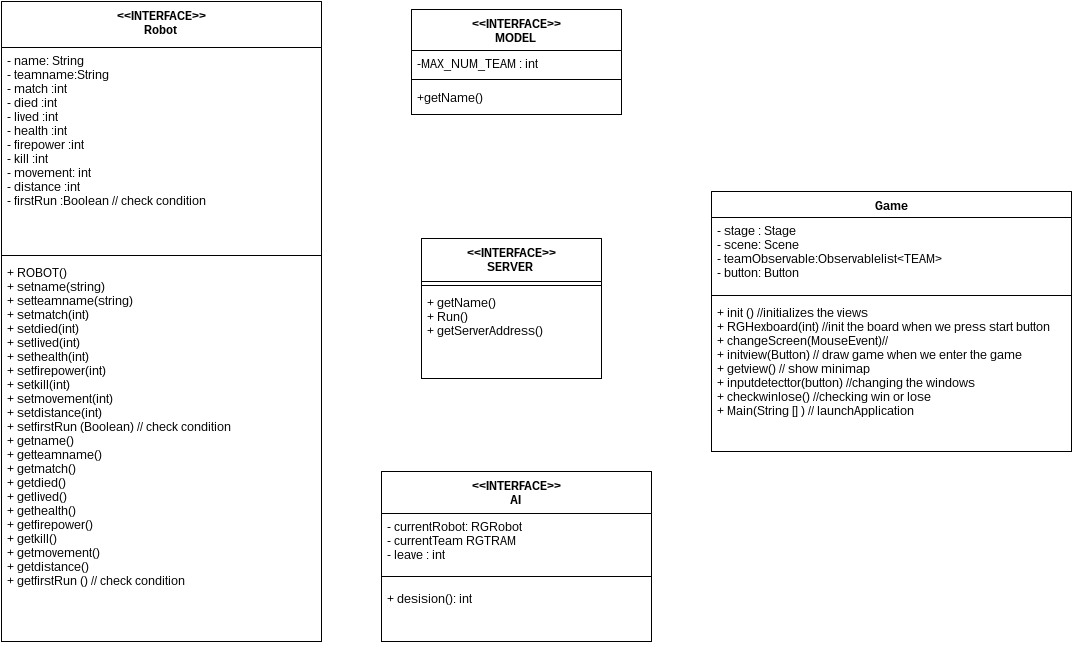

The diagram above was exported from draw.io. Its source (the exported page's mxGraphModel, read from the mxfile embedded in the PNG):
<mxGraphModel dx="2429" dy="692" grid="1" gridSize="10" guides="1" tooltips="1" connect="1" arrows="1" fold="1" page="1" pageScale="1.5" pageWidth="826" pageHeight="1169" background="#ffffff" math="0" shadow="0">
  <root>
    <mxCell id="0" style=";html=1;" />
    <mxCell id="1" style=";html=1;" parent="0" />
    <mxCell id="1152d3605ccaebfb-80" value="&lt;div&gt;&amp;lt;&amp;lt;&lt;span&gt;INTERFACE&lt;/span&gt;&lt;span&gt;&amp;gt;&amp;gt;&lt;/span&gt;&lt;/div&gt;Robot&amp;nbsp;" style="swimlane;html=1;fontStyle=1;align=center;verticalAlign=top;childLayout=stackLayout;horizontal=1;startSize=46;horizontalStack=0;resizeParent=1;resizeLast=0;collapsible=1;marginBottom=0;swimlaneFillColor=#ffffff;" vertex="1" parent="1">
      <mxGeometry x="-40" y="640" width="320" height="640" as="geometry" />
    </mxCell>
    <mxCell id="1152d3605ccaebfb-81" value="- name: String&lt;div&gt;- teamname:String&lt;/div&gt;&lt;div&gt;- match :int&lt;/div&gt;&lt;div&gt;- died :&lt;span&gt;int&lt;/span&gt;&lt;/div&gt;&lt;div&gt;- lived :&lt;span&gt;int&lt;/span&gt;&lt;/div&gt;&lt;div&gt;&lt;span&gt;-&amp;nbsp;&lt;/span&gt;health :&lt;span&gt;int&lt;/span&gt;&lt;/div&gt;&lt;div&gt;&lt;span&gt;-&amp;nbsp;&lt;/span&gt;f&lt;span&gt;irepower :&lt;/span&gt;&lt;span&gt;int&lt;/span&gt;&lt;/div&gt;&lt;div&gt;&lt;span&gt;-&amp;nbsp;&lt;/span&gt;kill :&lt;span&gt;int&lt;/span&gt;&lt;/div&gt;&lt;div&gt;&lt;span&gt;-&amp;nbsp;&lt;/span&gt;movement:&amp;nbsp;&lt;span&gt;int&lt;/span&gt;&lt;/div&gt;&lt;div&gt;&lt;span&gt;-&amp;nbsp;&lt;/span&gt;distance :&lt;span&gt;int&lt;/span&gt;&lt;/div&gt;&lt;div&gt;- firstRun :Boolean // check condition&amp;nbsp;&lt;/div&gt;" style="text;html=1;strokeColor=none;fillColor=none;align=left;verticalAlign=top;spacingLeft=4;spacingRight=4;whiteSpace=wrap;overflow=hidden;rotatable=0;points=[[0,0.5],[1,0.5]];portConstraint=eastwest;" vertex="1" parent="1152d3605ccaebfb-80">
      <mxGeometry y="46" width="320" height="204" as="geometry" />
    </mxCell>
    <mxCell id="1152d3605ccaebfb-82" value="" style="line;html=1;strokeWidth=1;fillColor=none;align=left;verticalAlign=middle;spacingTop=-1;spacingLeft=3;spacingRight=3;rotatable=0;labelPosition=right;points=[];portConstraint=eastwest;" vertex="1" parent="1152d3605ccaebfb-80">
      <mxGeometry y="250" width="320" height="8" as="geometry" />
    </mxCell>
    <mxCell id="1152d3605ccaebfb-83" value="+ ROBOT()&lt;div&gt;+ setname(string)&lt;div&gt;+ setteamname&lt;span&gt;(string)&lt;/span&gt;&lt;/div&gt;&lt;div&gt;+ setmatch&lt;span&gt;(int)&lt;/span&gt;&lt;/div&gt;&lt;div&gt;+ setdied&lt;span&gt;(int)&lt;/span&gt;&lt;/div&gt;&lt;div&gt;+ setlived&lt;span&gt;(int)&lt;/span&gt;&lt;/div&gt;&lt;div&gt;+ sethealth&lt;span&gt;(int)&lt;/span&gt;&lt;/div&gt;&lt;div&gt;+ setfirepower&lt;span&gt;(int)&lt;/span&gt;&lt;/div&gt;&lt;div&gt;+ setkill&lt;span&gt;(int)&lt;/span&gt;&lt;/div&gt;&lt;div&gt;+ setmovement&lt;span&gt;(int)&lt;/span&gt;&lt;/div&gt;&lt;div&gt;+ setdistance&lt;span&gt;(int)&lt;/span&gt;&lt;/div&gt;&lt;div&gt;+ setfirstRun&amp;nbsp;&lt;span&gt;(&lt;/span&gt;&lt;span&gt;Boolean&lt;/span&gt;&lt;span&gt;)&lt;/span&gt;&lt;span&gt;&amp;nbsp;// check condition&amp;nbsp;&lt;/span&gt;&lt;/div&gt;&lt;/div&gt;&lt;div&gt;+ getname()&lt;div&gt;+&amp;nbsp;&lt;span&gt;get&lt;/span&gt;&lt;span&gt;teamname()&lt;/span&gt;&lt;/div&gt;&lt;div&gt;+&amp;nbsp;&lt;span&gt;get&lt;/span&gt;&lt;span&gt;match&lt;/span&gt;&lt;span&gt;()&lt;/span&gt;&lt;/div&gt;&lt;div&gt;+&amp;nbsp;&lt;span&gt;get&lt;/span&gt;&lt;span&gt;died&lt;/span&gt;&lt;span&gt;()&lt;/span&gt;&lt;/div&gt;&lt;div&gt;+&amp;nbsp;&lt;span&gt;get&lt;/span&gt;&lt;span&gt;lived&lt;/span&gt;&lt;span&gt;()&lt;/span&gt;&lt;/div&gt;&lt;div&gt;+&amp;nbsp;&lt;span&gt;get&lt;/span&gt;&lt;span&gt;health&lt;/span&gt;&lt;span&gt;()&lt;/span&gt;&lt;/div&gt;&lt;div&gt;+&amp;nbsp;&lt;span&gt;get&lt;/span&gt;&lt;span&gt;firepower&lt;/span&gt;&lt;span&gt;()&lt;/span&gt;&lt;/div&gt;&lt;div&gt;+&amp;nbsp;&lt;span&gt;get&lt;/span&gt;&lt;span&gt;kill&lt;/span&gt;&lt;span&gt;()&lt;/span&gt;&lt;/div&gt;&lt;div&gt;+&amp;nbsp;&lt;span&gt;get&lt;/span&gt;&lt;span&gt;movement&lt;/span&gt;&lt;span&gt;()&lt;/span&gt;&lt;/div&gt;&lt;div&gt;+&amp;nbsp;&lt;span&gt;get&lt;/span&gt;&lt;span&gt;distance&lt;/span&gt;&lt;span&gt;()&lt;/span&gt;&lt;/div&gt;&lt;div&gt;+&amp;nbsp;&lt;span&gt;get&lt;/span&gt;&lt;span&gt;firstRun&amp;nbsp;&lt;/span&gt;&lt;span&gt;()&lt;/span&gt;&lt;span&gt;&amp;nbsp;// check condition&amp;nbsp;&lt;/span&gt;&lt;/div&gt;&lt;/div&gt;" style="text;html=1;strokeColor=none;fillColor=none;align=left;verticalAlign=top;spacingLeft=4;spacingRight=4;whiteSpace=wrap;overflow=hidden;rotatable=0;points=[[0,0.5],[1,0.5]];portConstraint=eastwest;" vertex="1" parent="1152d3605ccaebfb-80">
      <mxGeometry y="258" width="320" height="382" as="geometry" />
    </mxCell>
    <mxCell id="1152d3605ccaebfb-84" value="&lt;div&gt;&amp;lt;&amp;lt;&lt;span&gt;INTERFACE&lt;/span&gt;&lt;span&gt;&amp;gt;&amp;gt;&lt;/span&gt;&lt;/div&gt;SERVER&amp;nbsp;" style="swimlane;html=1;fontStyle=1;align=center;verticalAlign=top;childLayout=stackLayout;horizontal=1;startSize=43;horizontalStack=0;resizeParent=1;resizeLast=0;collapsible=1;marginBottom=0;swimlaneFillColor=#ffffff;" vertex="1" parent="1">
      <mxGeometry x="380" y="877" width="180" height="140" as="geometry" />
    </mxCell>
    <mxCell id="1152d3605ccaebfb-86" value="" style="line;html=1;strokeWidth=1;fillColor=none;align=left;verticalAlign=middle;spacingTop=-1;spacingLeft=3;spacingRight=3;rotatable=0;labelPosition=right;points=[];portConstraint=eastwest;" vertex="1" parent="1152d3605ccaebfb-84">
      <mxGeometry y="43" width="180" height="8" as="geometry" />
    </mxCell>
    <mxCell id="1152d3605ccaebfb-87" value="+ getName()&lt;div&gt;+ Run()&lt;/div&gt;&lt;div&gt;+ getServerAddress()&lt;/div&gt;" style="text;html=1;strokeColor=none;fillColor=none;align=left;verticalAlign=top;spacingLeft=4;spacingRight=4;whiteSpace=wrap;overflow=hidden;rotatable=0;points=[[0,0.5],[1,0.5]];portConstraint=eastwest;" vertex="1" parent="1152d3605ccaebfb-84">
      <mxGeometry y="51" width="180" height="56" as="geometry" />
    </mxCell>
    <mxCell id="1152d3605ccaebfb-95" value="&lt;div&gt;&amp;lt;&amp;lt;&lt;span&gt;INTERFACE&lt;/span&gt;&lt;span&gt;&amp;gt;&amp;gt;&lt;/span&gt;&lt;/div&gt;MODEL&amp;nbsp;" style="swimlane;html=1;fontStyle=1;align=center;verticalAlign=top;childLayout=stackLayout;horizontal=1;startSize=41;horizontalStack=0;resizeParent=1;resizeLast=0;collapsible=1;marginBottom=0;swimlaneFillColor=#ffffff;" vertex="1" parent="1">
      <mxGeometry x="370" y="648" width="210" height="105" as="geometry" />
    </mxCell>
    <mxCell id="1152d3605ccaebfb-96" value="-MAX_NUM_TEAM : int&amp;nbsp;" style="text;html=1;strokeColor=none;fillColor=none;align=left;verticalAlign=top;spacingLeft=4;spacingRight=4;whiteSpace=wrap;overflow=hidden;rotatable=0;points=[[0,0.5],[1,0.5]];portConstraint=eastwest;" vertex="1" parent="1152d3605ccaebfb-95">
      <mxGeometry y="41" width="210" height="24" as="geometry" />
    </mxCell>
    <mxCell id="1152d3605ccaebfb-97" value="" style="line;html=1;strokeWidth=1;fillColor=none;align=left;verticalAlign=middle;spacingTop=-1;spacingLeft=3;spacingRight=3;rotatable=0;labelPosition=right;points=[];portConstraint=eastwest;" vertex="1" parent="1152d3605ccaebfb-95">
      <mxGeometry y="65" width="210" height="10" as="geometry" />
    </mxCell>
    <mxCell id="1152d3605ccaebfb-98" value="+getName()&lt;div&gt;&lt;br&gt;&lt;/div&gt;" style="text;html=1;strokeColor=none;fillColor=none;align=left;verticalAlign=top;spacingLeft=4;spacingRight=4;whiteSpace=wrap;overflow=hidden;rotatable=0;points=[[0,0.5],[1,0.5]];portConstraint=eastwest;" vertex="1" parent="1152d3605ccaebfb-95">
      <mxGeometry y="75" width="210" height="30" as="geometry" />
    </mxCell>
    <mxCell id="1152d3605ccaebfb-99" value="&lt;div&gt;&amp;lt;&amp;lt;&lt;span&gt;INTERFACE&lt;/span&gt;&lt;span&gt;&amp;gt;&amp;gt;&lt;/span&gt;&lt;/div&gt;AI&amp;nbsp;" style="swimlane;html=1;fontStyle=1;align=center;verticalAlign=top;childLayout=stackLayout;horizontal=1;startSize=42;horizontalStack=0;resizeParent=1;resizeLast=0;collapsible=1;marginBottom=0;swimlaneFillColor=#ffffff;" vertex="1" parent="1">
      <mxGeometry x="340" y="1110" width="270" height="170" as="geometry" />
    </mxCell>
    <mxCell id="1152d3605ccaebfb-100" value="- currentRobot: RGRobot&lt;div&gt;- currentTeam RGTRAM&lt;/div&gt;&lt;div&gt;- leave : int&lt;/div&gt;&lt;div&gt;&amp;nbsp;&lt;/div&gt;" style="text;html=1;strokeColor=none;fillColor=none;align=left;verticalAlign=top;spacingLeft=4;spacingRight=4;whiteSpace=wrap;overflow=hidden;rotatable=0;points=[[0,0.5],[1,0.5]];portConstraint=eastwest;" vertex="1" parent="1152d3605ccaebfb-99">
      <mxGeometry y="42" width="270" height="54" as="geometry" />
    </mxCell>
    <mxCell id="1152d3605ccaebfb-101" value="" style="line;html=1;strokeWidth=1;fillColor=none;align=left;verticalAlign=middle;spacingTop=-1;spacingLeft=3;spacingRight=3;rotatable=0;labelPosition=right;points=[];portConstraint=eastwest;" vertex="1" parent="1152d3605ccaebfb-99">
      <mxGeometry y="96" width="270" height="18" as="geometry" />
    </mxCell>
    <mxCell id="1152d3605ccaebfb-102" value="+ desision(): int" style="text;html=1;strokeColor=none;fillColor=none;align=left;verticalAlign=top;spacingLeft=4;spacingRight=4;whiteSpace=wrap;overflow=hidden;rotatable=0;points=[[0,0.5],[1,0.5]];portConstraint=eastwest;" vertex="1" parent="1152d3605ccaebfb-99">
      <mxGeometry y="114" width="270" height="26" as="geometry" />
    </mxCell>
    <mxCell id="1fb4a2c30cd9cedb-1" value="Game" style="swimlane;html=1;fontStyle=1;align=center;verticalAlign=top;childLayout=stackLayout;horizontal=1;startSize=26;horizontalStack=0;resizeParent=1;resizeLast=0;collapsible=1;marginBottom=0;swimlaneFillColor=#ffffff;" vertex="1" parent="1">
      <mxGeometry x="670" y="830" width="360" height="260" as="geometry" />
    </mxCell>
    <mxCell id="1fb4a2c30cd9cedb-2" value="- stage : Stage&lt;div&gt;- scene: Scen&lt;span&gt;e&lt;/span&gt;&lt;/div&gt;&lt;div&gt;&lt;span&gt;- teamObservable:Observablelist&amp;lt;TEAM&amp;gt;&lt;/span&gt;&lt;/div&gt;&lt;div&gt;&lt;span&gt;- button: Button &amp;nbsp;&lt;/span&gt;&lt;/div&gt;" style="text;html=1;strokeColor=none;fillColor=none;align=left;verticalAlign=top;spacingLeft=4;spacingRight=4;whiteSpace=wrap;overflow=hidden;rotatable=0;points=[[0,0.5],[1,0.5]];portConstraint=eastwest;" vertex="1" parent="1fb4a2c30cd9cedb-1">
      <mxGeometry y="26" width="360" height="74" as="geometry" />
    </mxCell>
    <mxCell id="1fb4a2c30cd9cedb-3" value="" style="line;html=1;strokeWidth=1;fillColor=none;align=left;verticalAlign=middle;spacingTop=-1;spacingLeft=3;spacingRight=3;rotatable=0;labelPosition=right;points=[];portConstraint=eastwest;" vertex="1" parent="1fb4a2c30cd9cedb-1">
      <mxGeometry y="100" width="360" height="8" as="geometry" />
    </mxCell>
    <mxCell id="1fb4a2c30cd9cedb-4" value="&lt;div&gt;+ init () //initializes the views&lt;/div&gt;+ RGHexboard(int) //init the board when we press start button&lt;div&gt;+ changeScreen(MouseEvent)//&amp;nbsp;&lt;/div&gt;&lt;div&gt;+ initview(Button) // draw game when we enter the game&lt;/div&gt;&lt;div&gt;+ getview() // show minimap&lt;/div&gt;&lt;div&gt;+ inputdetecttor(button) //changing the windows&lt;/div&gt;&lt;div&gt;+ checkwinlose() //checking win or lose&lt;/div&gt;&lt;div&gt;+ Main(String [] ) // launchApplication&lt;/div&gt;" style="text;html=1;strokeColor=none;fillColor=none;align=left;verticalAlign=top;spacingLeft=4;spacingRight=4;whiteSpace=wrap;overflow=hidden;rotatable=0;points=[[0,0.5],[1,0.5]];portConstraint=eastwest;" vertex="1" parent="1fb4a2c30cd9cedb-1">
      <mxGeometry y="108" width="360" height="152" as="geometry" />
    </mxCell>
  </root>
</mxGraphModel>